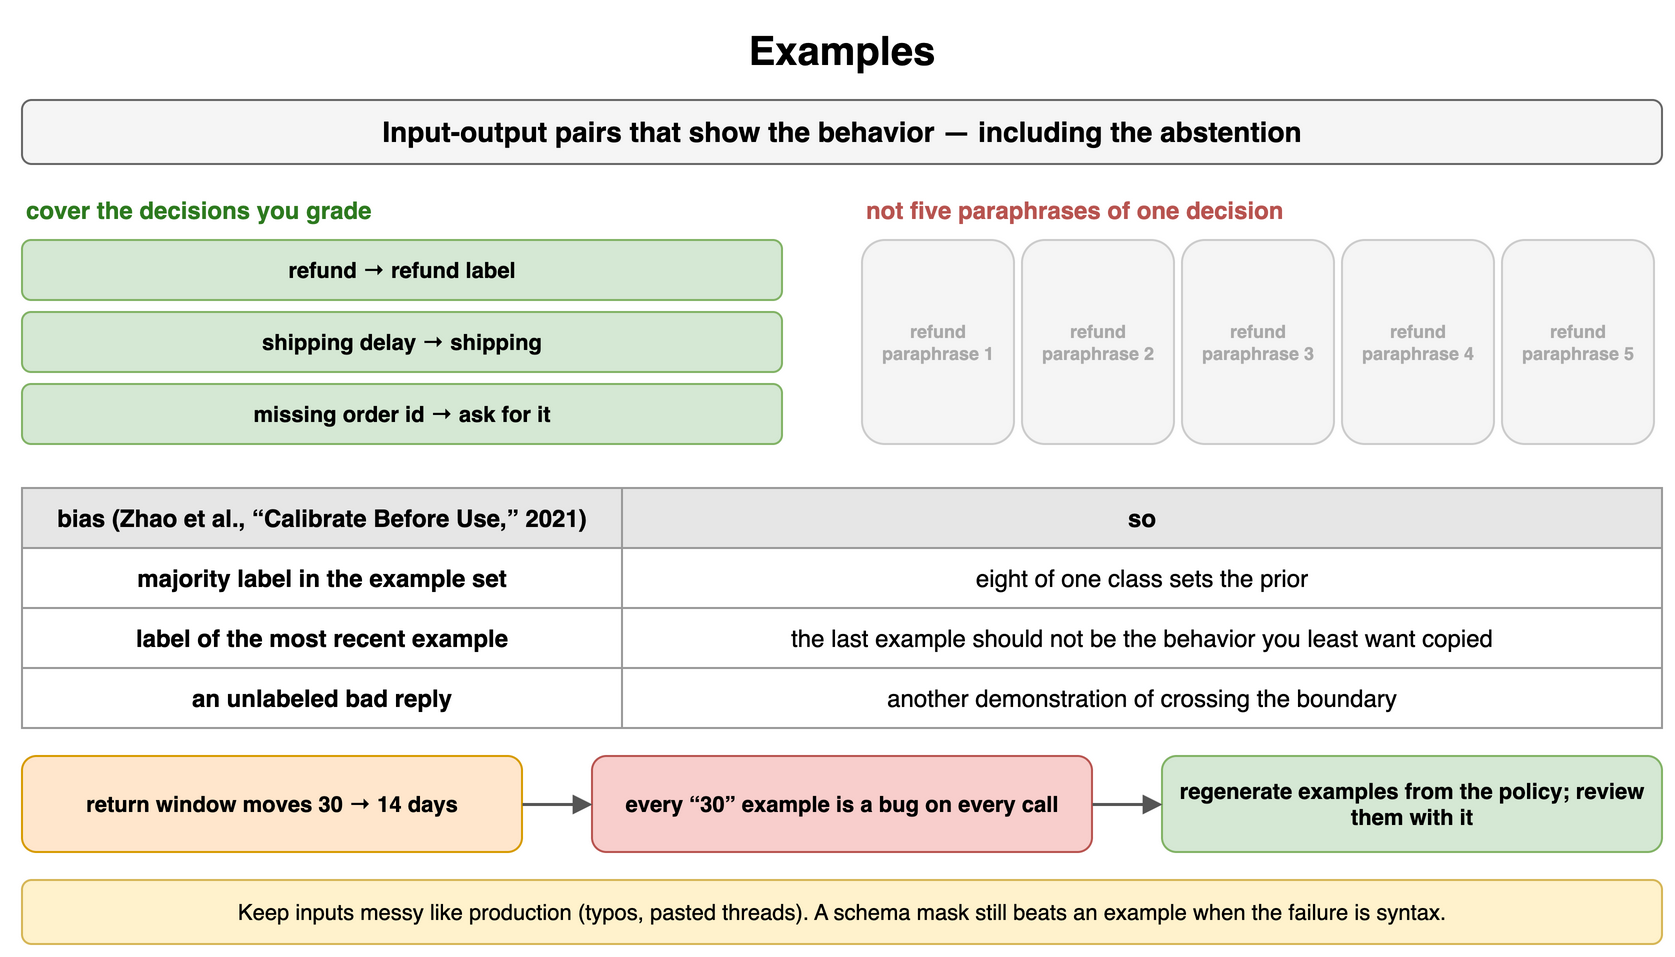

The diagram above was exported from draw.io. Its source (the exported page's mxGraphModel, read from the mxfile embedded in the PNG):
<mxGraphModel dx="900" dy="486" grid="1" gridSize="10" guides="1" tooltips="1" connect="1" arrows="1" fold="1" page="1" pageScale="1" pageWidth="900" pageHeight="486" math="0" shadow="0">
  <root>
    <mxCell id="0" />
    <mxCell id="1" parent="0" />
    <mxCell id="g1" value="Examples" style="text;html=1;align=center;verticalAlign=middle;whiteSpace=wrap;fontSize=20;fontStyle=1;" vertex="1" parent="1">
      <mxGeometry x="40" y="10" width="820" height="30" as="geometry" />
    </mxCell>
    <mxCell id="g2" value="Input-output pairs that show the behavior — including the abstention" style="rounded=1;whiteSpace=wrap;html=1;fillColor=#f5f5f5;strokeColor=#666666;fontStyle=1;fontSize=14;" vertex="1" parent="1">
      <mxGeometry x="40" y="50" width="820" height="32" as="geometry" />
    </mxCell>
    <mxCell id="g3" value="cover the decisions you grade" style="text;html=1;whiteSpace=wrap;fontSize=11;align=left;verticalAlign=middle;fontSize=12;fontColor=#2d7a1f;fontStyle=1;" vertex="1" parent="1">
      <mxGeometry x="40" y="96" width="400" height="18" as="geometry" />
    </mxCell>
    <mxCell id="g4" value="refund → refund label" style="rounded=1;whiteSpace=wrap;html=1;fillColor=#d5e8d4;strokeColor=#82b366;fontSize=11;align=center;fontStyle=1;" vertex="1" parent="1">
      <mxGeometry x="40" y="120" width="380" height="30" as="geometry" />
    </mxCell>
    <mxCell id="g5" value="shipping delay → shipping" style="rounded=1;whiteSpace=wrap;html=1;fillColor=#d5e8d4;strokeColor=#82b366;fontSize=11;align=center;fontStyle=1;" vertex="1" parent="1">
      <mxGeometry x="40" y="156" width="380" height="30" as="geometry" />
    </mxCell>
    <mxCell id="g6" value="missing order id → ask for it" style="rounded=1;whiteSpace=wrap;html=1;fillColor=#d5e8d4;strokeColor=#82b366;fontSize=11;align=center;fontStyle=1;" vertex="1" parent="1">
      <mxGeometry x="40" y="192" width="380" height="30" as="geometry" />
    </mxCell>
    <mxCell id="g7" value="not five paraphrases of one decision" style="text;html=1;whiteSpace=wrap;fontSize=11;align=left;verticalAlign=middle;fontSize=12;fontColor=#b85450;fontStyle=1;" vertex="1" parent="1">
      <mxGeometry x="460" y="96" width="400" height="18" as="geometry" />
    </mxCell>
    <mxCell id="g8" value="refund paraphrase 1" style="rounded=1;whiteSpace=wrap;html=1;fillColor=#f5f5f5;strokeColor=#cccccc;fontSize=9;align=center;fontStyle=1;fontColor=#aaaaaa;" vertex="1" parent="1">
      <mxGeometry x="460" y="120" width="76" height="102" as="geometry" />
    </mxCell>
    <mxCell id="g9" value="refund paraphrase 2" style="rounded=1;whiteSpace=wrap;html=1;fillColor=#f5f5f5;strokeColor=#cccccc;fontSize=9;align=center;fontStyle=1;fontColor=#aaaaaa;" vertex="1" parent="1">
      <mxGeometry x="540" y="120" width="76" height="102" as="geometry" />
    </mxCell>
    <mxCell id="g10" value="refund paraphrase 3" style="rounded=1;whiteSpace=wrap;html=1;fillColor=#f5f5f5;strokeColor=#cccccc;fontSize=9;align=center;fontStyle=1;fontColor=#aaaaaa;" vertex="1" parent="1">
      <mxGeometry x="620" y="120" width="76" height="102" as="geometry" />
    </mxCell>
    <mxCell id="g11" value="refund paraphrase 4" style="rounded=1;whiteSpace=wrap;html=1;fillColor=#f5f5f5;strokeColor=#cccccc;fontSize=9;align=center;fontStyle=1;fontColor=#aaaaaa;" vertex="1" parent="1">
      <mxGeometry x="700" y="120" width="76" height="102" as="geometry" />
    </mxCell>
    <mxCell id="g12" value="refund paraphrase 5" style="rounded=1;whiteSpace=wrap;html=1;fillColor=#f5f5f5;strokeColor=#cccccc;fontSize=9;align=center;fontStyle=1;fontColor=#aaaaaa;" vertex="1" parent="1">
      <mxGeometry x="780" y="120" width="76" height="102" as="geometry" />
    </mxCell>
    <mxCell id="g13" value="bias (Zhao et al., “Calibrate Before Use,” 2021)" style="whiteSpace=wrap;html=1;fillColor=#e6e6e6;strokeColor=#999999;fontStyle=1;fontSize=12;" vertex="1" parent="1">
      <mxGeometry x="40" y="244" width="300" height="30" as="geometry" />
    </mxCell>
    <mxCell id="g14" value="so" style="whiteSpace=wrap;html=1;fillColor=#e6e6e6;strokeColor=#999999;fontStyle=1;fontSize=12;" vertex="1" parent="1">
      <mxGeometry x="340" y="244" width="520" height="30" as="geometry" />
    </mxCell>
    <mxCell id="g15" value="majority label in the example set" style="whiteSpace=wrap;html=1;strokeColor=#999999;fontSize=12;fillColor=#ffffff;fontStyle=1;" vertex="1" parent="1">
      <mxGeometry x="40" y="274" width="300" height="30" as="geometry" />
    </mxCell>
    <mxCell id="g16" value="eight of one class sets the prior" style="whiteSpace=wrap;html=1;strokeColor=#999999;fontSize=12;fillColor=#ffffff;" vertex="1" parent="1">
      <mxGeometry x="340" y="274" width="520" height="30" as="geometry" />
    </mxCell>
    <mxCell id="g17" value="label of the most recent example" style="whiteSpace=wrap;html=1;strokeColor=#999999;fontSize=12;fillColor=#ffffff;fontStyle=1;" vertex="1" parent="1">
      <mxGeometry x="40" y="304" width="300" height="30" as="geometry" />
    </mxCell>
    <mxCell id="g18" value="the last example should not be the behavior you least want copied" style="whiteSpace=wrap;html=1;strokeColor=#999999;fontSize=12;fillColor=#ffffff;" vertex="1" parent="1">
      <mxGeometry x="340" y="304" width="520" height="30" as="geometry" />
    </mxCell>
    <mxCell id="g19" value="an unlabeled bad reply" style="whiteSpace=wrap;html=1;strokeColor=#999999;fontSize=12;fillColor=#ffffff;fontStyle=1;" vertex="1" parent="1">
      <mxGeometry x="40" y="334" width="300" height="30" as="geometry" />
    </mxCell>
    <mxCell id="g20" value="another demonstration of crossing the boundary" style="whiteSpace=wrap;html=1;strokeColor=#999999;fontSize=12;fillColor=#ffffff;" vertex="1" parent="1">
      <mxGeometry x="340" y="334" width="520" height="30" as="geometry" />
    </mxCell>
    <mxCell id="g21" value="return window moves 30 → 14 days" style="rounded=1;whiteSpace=wrap;html=1;fillColor=#ffe6cc;strokeColor=#d79b00;fontSize=11;align=center;fontStyle=1;" vertex="1" parent="1">
      <mxGeometry x="40" y="378" width="250" height="48" as="geometry" />
    </mxCell>
    <mxCell id="g22" value="every “30” example is a bug on every call" style="rounded=1;whiteSpace=wrap;html=1;fillColor=#f8cecc;strokeColor=#b85450;fontSize=11;align=center;fontStyle=1;" vertex="1" parent="1">
      <mxGeometry x="325" y="378" width="250" height="48" as="geometry" />
    </mxCell>
    <mxCell id="g23" value="regenerate examples from the policy; review them with it" style="rounded=1;whiteSpace=wrap;html=1;fillColor=#d5e8d4;strokeColor=#82b366;fontSize=11;align=center;fontStyle=1;" vertex="1" parent="1">
      <mxGeometry x="610" y="378" width="250" height="48" as="geometry" />
    </mxCell>
    <mxCell id="g24" value="" style="endArrow=block;endSize=6;html=1;strokeWidth=1.5;strokeColor=#555555;fontSize=11;labelBackgroundColor=#ffffff;" edge="1" parent="1" source="g21" target="g22">
      <mxGeometry relative="1" as="geometry" />
    </mxCell>
    <mxCell id="g25" value="" style="endArrow=block;endSize=6;html=1;strokeWidth=1.5;strokeColor=#555555;fontSize=11;labelBackgroundColor=#ffffff;" edge="1" parent="1" source="g22" target="g23">
      <mxGeometry relative="1" as="geometry" />
    </mxCell>
    <mxCell id="g26" value="Keep inputs messy like production (typos, pasted threads). A schema mask still beats an example when the failure is syntax." style="rounded=1;whiteSpace=wrap;html=1;fillColor=#fff2cc;strokeColor=#d6b656;fontSize=11;align=center;" vertex="1" parent="1">
      <mxGeometry x="40" y="440" width="820" height="32" as="geometry" />
    </mxCell>
  </root>
</mxGraphModel>